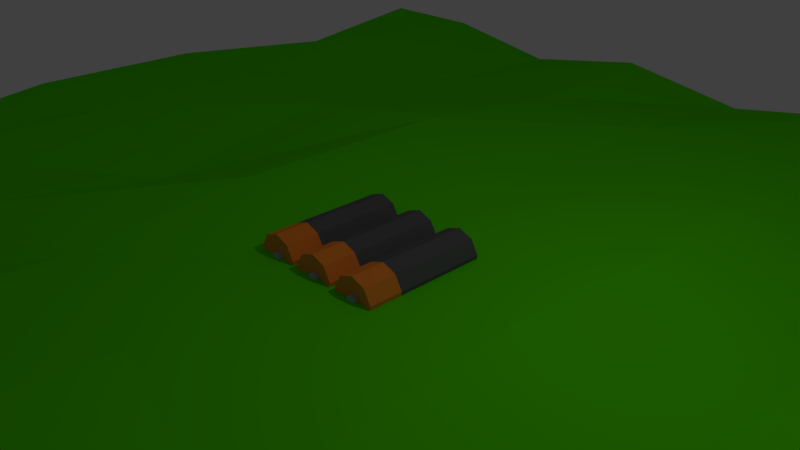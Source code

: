 # Source: OtherStuff.blend  (saved by Blender 2.78.0; exported with 4.5.12 LTS)
import bpy
from mathutils import Matrix  # noqa: F401  (used for matrix-valued properties, if any)

bpy.ops.wm.read_factory_settings(use_empty=True)
scene = bpy.context.scene
scene.name = 'Scene'

# ---- collections
col_collection_1 = bpy.data.collections.new('Collection 1'); scene.collection.children.link(col_collection_1)

# ---- materials (node trees are filled in below, after node groups)
mat_grass = bpy.data.materials.new('Grass')
mat_grass.alpha_threshold = 0.0
mat_grass.use_transparent_shadow = False
mat_grass.diffuse_color = (0.09594, 0.8, 0.0, 1.0)
mat_grass.roughness = 0.5
mat_darkgray = bpy.data.materials.new('DarkGray')
mat_darkgray.alpha_threshold = 0.0
mat_darkgray.use_transparent_shadow = False
mat_darkgray.diffuse_color = (0.1237, 0.1237, 0.1237, 1.0)
mat_darkgray.roughness = 0.5
mat_copper = bpy.data.materials.new('Copper')
mat_copper.alpha_threshold = 0.0
mat_copper.use_transparent_shadow = False
mat_copper.diffuse_color = (1.0, 0.2779, 0.0353, 1.0)
mat_copper.roughness = 0.5
mat_bunnygray = bpy.data.materials.new('BunnyGray')
mat_bunnygray.alpha_threshold = 0.0
mat_bunnygray.use_transparent_shadow = False
mat_bunnygray.diffuse_color = (0.4295, 0.4677, 0.5489, 1.0)
mat_bunnygray.roughness = 0.5
mat_bunnygray.line_color = (0.0, 0.0, 0.0, 1.0)

# ---- material node trees

# ---- world
world_world = bpy.data.worlds.new('World'); scene.world = world_world
world_world.color = (0.05088, 0.05088, 0.05088)
world_world.use_sun_shadow = False
world_world.sun_shadow_jitter_overblur = 0.0
world_world.cycles.sampling_method = 'MANUAL'

# ---- cameras
cam_camera = bpy.data.cameras.new('Camera')
cam_camera.clip_end = 100.0
cam_camera.lens = 35.0
cam_camera.sensor_width = 32.0
cam_camera.sensor_height = 18.0
cam_camera.ortho_scale = 7.314
cam_camera.dof.focus_distance = 0.0
cam_camera.dof.aperture_fstop = 128.0

# ---- lights
light_lamp = bpy.data.lights.new('Lamp', 'POINT')
light_lamp.transmission_factor = 0.0
light_lamp.cutoff_distance = 30.0
light_lamp.energy = 100.0
light_lamp.shadow_buffer_clip_start = 1.001
light_lamp.shadow_soft_size = 0.1
light_lamp.shadow_maximum_resolution = 0.006
light_lamp.use_absolute_resolution = True

# ---- meshes
me_plane = bpy.data.meshes.new('Plane')
me_plane.from_pydata([(-1.0, -1.0, 0.0), (1.0, -1.0, 0.0), (-1.0, 1.0, 0.0), (1.0, 1.0, 0.0), (-0.766, -1.0, 0.0), (-0.516, -1.0, -0.04285), (-0.266, -1.0, 0.0), (-0.01596, -1.0, 0.0), (0.234, -1.0, -0.04285), (0.484, -1.0, 0.0), (0.734, -1.0, 0.0), (0.734, 1.0, 0.0), (0.484, 1.0, 0.0), (0.234, 1.0, 0.0), (-0.01596, 1.0, -0.04285), (-0.266, 1.0, 0.0), (-0.516, 1.0, -0.04285), (-0.766, 1.0, 0.0), (-1.0, 0.6667, -0.04285), (-1.0, 0.3333, 0.0), (-1.0, -2.98e-08, 0.0), (-1.0, -0.3333, -0.04285), (-1.0, -0.6667, 0.0), (1.0, -0.6667, 0.0), (1.0, -0.3333, -0.04285), (1.0, 2.98e-08, 0.0), (1.0, 0.3333, 0.0), (1.0, 0.6667, -0.04285), (-0.766, -0.6193, 0.0), (-0.766, -0.3333, 0.0), (-0.766, 0.04738, 0.0), (-0.766, 0.3807, 0.0), (-0.766, 0.6667, 0.02354), (-0.516, -0.6667, -0.0618), (-0.516, -0.3333, 0.0), (-0.516, 2.98e-08, -0.05657), (-0.516, 0.3333, 0.0), (-0.516, 0.714, -0.03211), (-0.266, -0.6138, 0.0), (-0.266, -0.2804, 0.0), (-0.266, 2.98e-08, 0.02354), (-0.266, 0.3862, 0.02354), (-0.266, 0.714, -0.01378), (-0.01596, -0.6667, 0.02857), (-0.01596, -0.3333, 0.0), (-0.01596, 2.98e-08, 0.0), (-0.01596, 0.3333, 0.0), (-0.01596, 0.6667, 0.0), (0.234, -0.7188, 0.0), (0.2621, -0.3936, 0.0), (0.234, 2.98e-08, 0.0), (0.2592, 0.2792, 0.0), (0.2592, 0.6126, 0.0), (0.484, -0.6667, 0.01443), (0.484, -0.3333, -0.03379), (0.484, 2.98e-08, -0.03866), (0.484, 0.3333, -0.03866), (0.484, 0.6667, -0.03866), (0.734, -0.7188, 0.0), (0.734, -0.3333, 0.0), (0.734, 0.04738, 0.0), (0.734, 0.3103, 0.0), (0.734, 0.6437, 0.0)], [], [(62, 27, 3, 11), (18, 32, 17, 2), (32, 37, 16, 17), (37, 42, 15, 16), (42, 47, 14, 15), (47, 52, 13, 14), (52, 57, 12, 13), (57, 62, 11, 12), (9, 10, 58, 53), (53, 58, 59, 54), (54, 59, 60, 55), (55, 60, 61, 56), (56, 61, 62, 57), (8, 9, 53, 48), (48, 53, 54, 49), (49, 54, 55, 50), (50, 55, 56, 51), (51, 56, 57, 52), (7, 8, 48, 43), (43, 48, 49, 44), (44, 49, 50, 45), (45, 50, 51, 46), (46, 51, 52, 47), (6, 7, 43, 38), (38, 43, 44, 39), (39, 44, 45, 40), (40, 45, 46, 41), (41, 46, 47, 42), (5, 6, 38, 33), (33, 38, 39, 34), (34, 39, 40, 35), (35, 40, 41, 36), (36, 41, 42, 37), (4, 5, 33, 28), (28, 33, 34, 29), (29, 34, 35, 30), (30, 35, 36, 31), (31, 36, 37, 32), (0, 4, 28, 22), (22, 28, 29, 21), (21, 29, 30, 20), (20, 30, 31, 19), (19, 31, 32, 18), (10, 1, 23, 58), (58, 23, 24, 59), (59, 24, 25, 60), (60, 25, 26, 61), (61, 26, 27, 62)])
me_plane.materials.append(mat_grass)
me_plane.use_remesh_preserve_volume = False
me_plane.use_remesh_preserve_attributes = False
me_plane.use_mirror_vertex_groups = False
me_plane.update()
me_battries = bpy.data.meshes.new('Battries')
me_battries.from_pydata([(0.0, 1.0, -1.0), (0.0, 1.0, 1.0), (0.6428, 0.766, -1.0), (0.6428, 0.766, 1.0), (0.9848, 0.1736, -1.0), (0.9848, 0.1736, 1.0), (0.866, -0.5, -1.0), (0.866, -0.5, 1.0), (0.342, -0.9397, -1.0), (0.342, -0.9397, 1.0), (-0.342, -0.9397, -1.0), (-0.342, -0.9397, 1.0), (-0.866, -0.5, -1.0), (-0.866, -0.5, 1.0), (-0.9848, 0.1736, -1.0), (-0.9848, 0.1736, 1.0), (-0.6428, 0.766, -1.0), (-0.6428, 0.766, 1.0), (0.0, 1.0, 0.4585), (0.6428, 0.766, 0.4585), (0.9848, 0.1736, 0.4585), (0.866, -0.5, 0.4585), (0.342, -0.9397, 0.4585), (-0.342, -0.9397, 0.4585), (-0.866, -0.5, 0.4585), (-0.9848, 0.1736, 0.4585), (-0.6428, 0.766, 0.4585), (-2.518e-09, 0.2339, 0.9624), (0.1503, 0.1792, 0.9624), (0.2303, 0.04061, 0.9624), (0.2025, -0.1169, 0.9624), (0.07999, -0.2198, 0.9624), (-0.07999, -0.2198, 0.9624), (-0.2025, -0.1169, 0.9624), (-0.2303, 0.04061, 0.9624), (-0.1503, 0.1792, 0.9624), (-2.518e-09, 0.2339, 1.033), (0.1503, 0.1792, 1.033), (0.2303, 0.04061, 1.033), (0.2025, -0.1169, 1.033), (0.07999, -0.2198, 1.033), (-0.07999, -0.2198, 1.033), (-0.2025, -0.1169, 1.033), (-0.2303, 0.04061, 1.033), (-0.1503, 0.1792, 1.033), (2.234, 1.0, -1.0), (2.234, 1.0, 1.0), (2.877, 0.766, -1.0), (2.877, 0.766, 1.0), (3.219, 0.1736, -1.0), (3.219, 0.1736, 1.0), (3.1, -0.5, -1.0), (3.1, -0.5, 1.0), (2.576, -0.9397, -1.0), (2.576, -0.9397, 1.0), (1.892, -0.9397, -1.0), (1.892, -0.9397, 1.0), (1.368, -0.5, -1.0), (1.368, -0.5, 1.0), (1.249, 0.1736, -1.0), (1.249, 0.1736, 1.0), (1.591, 0.766, -1.0), (1.591, 0.766, 1.0), (2.234, 1.0, 0.4585), (2.877, 0.766, 0.4585), (3.219, 0.1736, 0.4585), (3.1, -0.5, 0.4585), (2.576, -0.9397, 0.4585), (1.892, -0.9397, 0.4585), (1.368, -0.5, 0.4585), (1.249, 0.1736, 0.4585), (1.591, 0.766, 0.4585), (2.234, 0.2339, 0.9624), (2.384, 0.1792, 0.9624), (2.464, 0.04061, 0.9624), (2.436, -0.1169, 0.9624), (2.314, -0.2198, 0.9624), (2.154, -0.2198, 0.9624), (2.031, -0.1169, 0.9624), (2.003, 0.04061, 0.9624), (2.083, 0.1792, 0.9624), (2.234, 0.2339, 1.033), (2.384, 0.1792, 1.033), (2.464, 0.04061, 1.033), (2.436, -0.1169, 1.033), (2.314, -0.2198, 1.033), (2.154, -0.2198, 1.033), (2.031, -0.1169, 1.033), (2.003, 0.04061, 1.033), (2.083, 0.1792, 1.033), (-2.244, 1.0, -1.0), (-2.244, 1.0, 1.0), (-1.602, 0.766, -1.0), (-1.602, 0.766, 1.0), (-1.26, 0.1736, -1.0), (-1.26, 0.1736, 1.0), (-1.378, -0.5, -1.0), (-1.378, -0.5, 1.0), (-1.902, -0.9397, -1.0), (-1.902, -0.9397, 1.0), (-2.586, -0.9397, -1.0), (-2.586, -0.9397, 1.0), (-3.11, -0.5, -1.0), (-3.11, -0.5, 1.0), (-3.229, 0.1736, -1.0), (-3.229, 0.1736, 1.0), (-2.887, 0.766, -1.0), (-2.887, 0.766, 1.0), (-2.244, 1.0, 0.4585), (-1.602, 0.766, 0.4585), (-1.26, 0.1736, 0.4585), (-1.378, -0.5, 0.4585), (-1.902, -0.9397, 0.4585), (-2.586, -0.9397, 0.4585), (-3.11, -0.5, 0.4585), (-3.229, 0.1736, 0.4585), (-2.887, 0.766, 0.4585), (-2.244, 0.2339, 0.9624), (-2.094, 0.1792, 0.9624), (-2.014, 0.04061, 0.9624), (-2.042, -0.1169, 0.9624), (-2.164, -0.2198, 0.9624), (-2.324, -0.2198, 0.9624), (-2.447, -0.1169, 0.9624), (-2.475, 0.04061, 0.9624), (-2.395, 0.1792, 0.9624), (-2.244, 0.2339, 1.033), (-2.094, 0.1792, 1.033), (-2.014, 0.04061, 1.033), (-2.042, -0.1169, 1.033), (-2.164, -0.2198, 1.033), (-2.324, -0.2198, 1.033), (-2.447, -0.1169, 1.033), (-2.475, 0.04061, 1.033), (-2.395, 0.1792, 1.033)], [], [(18, 1, 3, 19), (19, 3, 5, 20), (20, 5, 7, 21), (21, 7, 9, 22), (22, 9, 11, 23), (23, 11, 13, 24), (24, 13, 15, 25), (15, 13, 33, 34), (25, 15, 17, 26), (26, 17, 1, 18), (0, 2, 4, 6, 8, 10, 12, 14, 16), (16, 26, 18, 0), (14, 25, 26, 16), (12, 24, 25, 14), (10, 23, 24, 12), (8, 22, 23, 10), (6, 21, 22, 8), (4, 20, 21, 6), (2, 19, 20, 4), (0, 18, 19, 2), (30, 29, 38, 39), (13, 11, 32, 33), (11, 9, 31, 32), (9, 7, 30, 31), (3, 1, 27, 28), (7, 5, 29, 30), (5, 3, 28, 29), (1, 17, 35, 27), (17, 15, 34, 35), (37, 36, 44, 43, 42, 41, 40, 39, 38), (34, 33, 42, 43), (31, 30, 39, 40), (28, 27, 36, 37), (35, 34, 43, 44), (32, 31, 40, 41), (29, 28, 37, 38), (27, 35, 44, 36), (33, 32, 41, 42), (63, 46, 48, 64), (64, 48, 50, 65), (65, 50, 52, 66), (66, 52, 54, 67), (67, 54, 56, 68), (68, 56, 58, 69), (69, 58, 60, 70), (60, 58, 78, 79), (70, 60, 62, 71), (71, 62, 46, 63), (45, 47, 49, 51, 53, 55, 57, 59, 61), (61, 71, 63, 45), (59, 70, 71, 61), (57, 69, 70, 59), (55, 68, 69, 57), (53, 67, 68, 55), (51, 66, 67, 53), (49, 65, 66, 51), (47, 64, 65, 49), (45, 63, 64, 47), (75, 74, 83, 84), (58, 56, 77, 78), (56, 54, 76, 77), (54, 52, 75, 76), (48, 46, 72, 73), (52, 50, 74, 75), (50, 48, 73, 74), (46, 62, 80, 72), (62, 60, 79, 80), (82, 81, 89, 88, 87, 86, 85, 84, 83), (79, 78, 87, 88), (76, 75, 84, 85), (73, 72, 81, 82), (80, 79, 88, 89), (77, 76, 85, 86), (74, 73, 82, 83), (72, 80, 89, 81), (78, 77, 86, 87), (108, 91, 93, 109), (109, 93, 95, 110), (110, 95, 97, 111), (111, 97, 99, 112), (112, 99, 101, 113), (113, 101, 103, 114), (114, 103, 105, 115), (105, 103, 123, 124), (115, 105, 107, 116), (116, 107, 91, 108), (90, 92, 94, 96, 98, 100, 102, 104, 106), (106, 116, 108, 90), (104, 115, 116, 106), (102, 114, 115, 104), (100, 113, 114, 102), (98, 112, 113, 100), (96, 111, 112, 98), (94, 110, 111, 96), (92, 109, 110, 94), (90, 108, 109, 92), (120, 119, 128, 129), (103, 101, 122, 123), (101, 99, 121, 122), (99, 97, 120, 121), (93, 91, 117, 118), (97, 95, 119, 120), (95, 93, 118, 119), (91, 107, 125, 117), (107, 105, 124, 125), (127, 126, 134, 133, 132, 131, 130, 129, 128), (124, 123, 132, 133), (121, 120, 129, 130), (118, 117, 126, 127), (125, 124, 133, 134), (122, 121, 130, 131), (119, 118, 127, 128), (117, 125, 134, 126), (123, 122, 131, 132)])
me_battries.polygons.foreach_set('material_index', [1, 1, 1, 1, 1, 1, 1, 1, 1, 1, 2, 0, 0, 0, 0, 0, 0, 0, 0, 0, 2, 1, 1, 1, 1, 1, 1, 1, 1, 2, 2, 2, 2, 2, 2, 2, 2, 2, 1, 1, 1, 1, 1, 1, 1, 1, 1, 1, 2, 0, 0, 0, 0, 0, 0, 0, 0, 0, 2, 1, 1, 1, 1, 1, 1, 1, 1, 2, 2, 2, 2, 2, 2, 2, 2, 2, 1, 1, 1, 1, 1, 1, 1, 1, 1, 1, 2, 0, 0, 0, 0, 0, 0, 0, 0, 0, 2, 1, 1, 1, 1, 1, 1, 1, 1, 2, 2, 2, 2, 2, 2, 2, 2, 2])
me_battries.materials.append(mat_darkgray)
me_battries.materials.append(mat_copper)
me_battries.materials.append(mat_bunnygray)
me_battries.use_remesh_preserve_volume = False
me_battries.use_remesh_preserve_attributes = False
me_battries.use_mirror_vertex_groups = False
me_battries.update()

# ---- objects
ob_ground = bpy.data.objects.new('Ground', me_plane)
ob_battries = bpy.data.objects.new('Battries', me_battries)
ob_lamp = bpy.data.objects.new('Lamp', light_lamp)
ob_camera = bpy.data.objects.new('Camera', cam_camera)

# ---- transforms, parenting, visibility, modifiers, constraints
ob_ground.location = (0.0, 0.0, 0.0)
ob_ground.scale = (10.0, 10.0, 10.0)
ob_ground.lineart.crease_threshold = 0.0
ob_battries.location = (0.0, 0.0, 0.0)
ob_battries.rotation_euler = (1.571, -0.0, 0.0)
ob_battries.scale = (0.3258, 0.3258, 0.9063)
ob_battries.lineart.crease_threshold = 0.0
ob_lamp.location = (4.076, 1.005, 5.904)
ob_lamp.rotation_euler = (0.6503, 0.05522, 1.866)
ob_lamp.lock_rotations_4d = False
ob_lamp.empty_display_type = 'ARROWS'
ob_lamp.color = (0.0, 0.0, 0.0, 0.0)
ob_lamp.lineart.crease_threshold = 0.0
ob_camera.location = (7.481, -6.508, 5.344)
ob_camera.rotation_euler = (1.109, 0.0, 0.8149)
ob_camera.lock_rotations_4d = False
ob_camera.empty_display_type = 'ARROWS'
ob_camera.color = (0.0, 0.0, 0.0, 0.0)
ob_camera.display_type = 'WIRE'
ob_camera.lineart.crease_threshold = 0.0

# ---- collection membership
col_collection_1.objects.link(ob_ground)
col_collection_1.objects.link(ob_battries)
col_collection_1.objects.link(ob_lamp)
col_collection_1.objects.link(ob_camera)

# ---- scene / render settings (as saved in the file)
scene.camera = ob_camera
scene.frame_start = 1; scene.frame_end = 48; scene.frame_set(9)
scene.render.engine = 'BLENDER_EEVEE_NEXT'
scene.render.resolution_percentage = 50
scene.render.dither_intensity = 0.0
scene.cycles.use_denoising = False
scene.cycles.samples = 128
scene.cycles.sampling_pattern = 'TABULATED_SOBOL'
scene.cycles.light_sampling_threshold = 0.0
scene.cycles.use_adaptive_sampling = False
scene.cycles.use_light_tree = False
scene.cycles.blur_glossy = 0.0
scene.cycles.sample_clamp_indirect = 0.0
scene.view_settings.view_transform = 'Standard'
bpy.context.view_layer.update()
